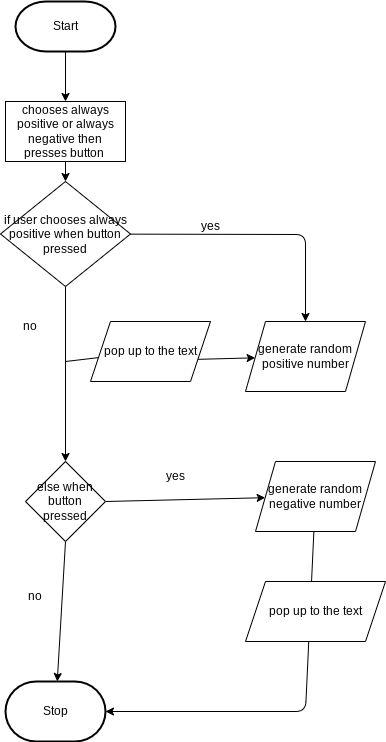

The diagram above was exported from draw.io. Its source (the exported page's mxGraphModel, read from the mxfile embedded in the PNG):
<mxGraphModel dx="606" dy="611" grid="1" gridSize="10" guides="1" tooltips="1" connect="1" arrows="1" fold="1" page="1" pageScale="1" pageWidth="850" pageHeight="1100" math="0" shadow="0">
  <root>
    <mxCell id="0" />
    <mxCell id="1" parent="0" />
    <mxCell id="8" value="" style="edgeStyle=none;html=1;" edge="1" parent="1" source="2" target="4">
      <mxGeometry relative="1" as="geometry" />
    </mxCell>
    <mxCell id="2" value="Start" style="strokeWidth=2;html=1;shape=mxgraph.flowchart.terminator;whiteSpace=wrap;" parent="1" vertex="1">
      <mxGeometry x="230" y="310" width="100" height="50" as="geometry" />
    </mxCell>
    <mxCell id="3" value="Stop" style="strokeWidth=2;html=1;shape=mxgraph.flowchart.terminator;whiteSpace=wrap;" parent="1" vertex="1">
      <mxGeometry x="220" y="990" width="100" height="60" as="geometry" />
    </mxCell>
    <mxCell id="9" value="" style="edgeStyle=none;html=1;" edge="1" parent="1" source="4" target="5">
      <mxGeometry relative="1" as="geometry" />
    </mxCell>
    <mxCell id="4" value="chooses always positive or always negative then presses button&amp;nbsp;" style="rounded=0;whiteSpace=wrap;html=1;" vertex="1" parent="1">
      <mxGeometry x="220" y="410" width="120" height="60" as="geometry" />
    </mxCell>
    <mxCell id="10" value="" style="edgeStyle=none;html=1;" edge="1" parent="1" source="5" target="6">
      <mxGeometry relative="1" as="geometry">
        <Array as="points">
          <mxPoint x="520" y="543" />
        </Array>
      </mxGeometry>
    </mxCell>
    <mxCell id="14" style="edgeStyle=none;html=1;exitX=0.5;exitY=1;exitDx=0;exitDy=0;entryX=0.5;entryY=0;entryDx=0;entryDy=0;" edge="1" parent="1" source="5" target="13">
      <mxGeometry relative="1" as="geometry">
        <mxPoint x="280" y="630" as="targetPoint" />
        <Array as="points" />
      </mxGeometry>
    </mxCell>
    <mxCell id="5" value="if user chooses always positive when button pressed" style="rhombus;whiteSpace=wrap;html=1;" vertex="1" parent="1">
      <mxGeometry x="215" y="490" width="130" height="105" as="geometry" />
    </mxCell>
    <mxCell id="6" value="generate random positive number" style="shape=parallelogram;perimeter=parallelogramPerimeter;whiteSpace=wrap;html=1;fixedSize=1;" vertex="1" parent="1">
      <mxGeometry x="460" y="630" width="120" height="70" as="geometry" />
    </mxCell>
    <mxCell id="11" value="" style="edgeStyle=none;html=1;startArrow=none;" edge="1" parent="1" source="7" target="6">
      <mxGeometry relative="1" as="geometry">
        <mxPoint x="280" y="670" as="sourcePoint" />
        <Array as="points">
          <mxPoint x="330" y="670" />
        </Array>
      </mxGeometry>
    </mxCell>
    <mxCell id="12" value="yes" style="text;html=1;strokeColor=none;fillColor=none;align=center;verticalAlign=middle;whiteSpace=wrap;rounded=0;" vertex="1" parent="1">
      <mxGeometry x="395" y="520" width="60" height="30" as="geometry" />
    </mxCell>
    <mxCell id="17" style="edgeStyle=none;html=1;exitX=1;exitY=0.5;exitDx=0;exitDy=0;" edge="1" parent="1" source="13" target="16">
      <mxGeometry relative="1" as="geometry" />
    </mxCell>
    <mxCell id="23" style="edgeStyle=none;html=1;exitX=0.5;exitY=1;exitDx=0;exitDy=0;" edge="1" parent="1" source="13" target="3">
      <mxGeometry relative="1" as="geometry" />
    </mxCell>
    <mxCell id="13" value="else when button pressed" style="rhombus;whiteSpace=wrap;html=1;" vertex="1" parent="1">
      <mxGeometry x="240" y="770" width="80" height="80" as="geometry" />
    </mxCell>
    <mxCell id="15" value="no" style="text;html=1;strokeColor=none;fillColor=none;align=center;verticalAlign=middle;whiteSpace=wrap;rounded=0;" vertex="1" parent="1">
      <mxGeometry x="215" y="620" width="60" height="30" as="geometry" />
    </mxCell>
    <mxCell id="24" style="edgeStyle=none;html=1;entryX=1;entryY=0.5;entryDx=0;entryDy=0;entryPerimeter=0;" edge="1" parent="1" source="16" target="3">
      <mxGeometry relative="1" as="geometry">
        <Array as="points">
          <mxPoint x="520" y="1020" />
        </Array>
      </mxGeometry>
    </mxCell>
    <mxCell id="16" value="generate random negative number" style="shape=parallelogram;perimeter=parallelogramPerimeter;whiteSpace=wrap;html=1;fixedSize=1;" vertex="1" parent="1">
      <mxGeometry x="470" y="770" width="120" height="70" as="geometry" />
    </mxCell>
    <mxCell id="18" value="pop up to the text" style="shape=parallelogram;perimeter=parallelogramPerimeter;whiteSpace=wrap;html=1;fixedSize=1;" vertex="1" parent="1">
      <mxGeometry x="460" y="890" width="140" height="60" as="geometry" />
    </mxCell>
    <mxCell id="22" value="" style="edgeStyle=none;html=1;endArrow=none;" edge="1" parent="1" target="7">
      <mxGeometry relative="1" as="geometry">
        <mxPoint x="280" y="670" as="sourcePoint" />
        <mxPoint x="469.621212121212" y="666.3257575757575" as="targetPoint" />
        <Array as="points" />
      </mxGeometry>
    </mxCell>
    <mxCell id="7" value="pop up to the text" style="shape=parallelogram;perimeter=parallelogramPerimeter;whiteSpace=wrap;html=1;fixedSize=1;" vertex="1" parent="1">
      <mxGeometry x="305" y="630" width="120" height="60" as="geometry" />
    </mxCell>
    <mxCell id="25" value="yes" style="text;html=1;strokeColor=none;fillColor=none;align=center;verticalAlign=middle;whiteSpace=wrap;rounded=0;" vertex="1" parent="1">
      <mxGeometry x="360" y="770" width="60" height="30" as="geometry" />
    </mxCell>
    <mxCell id="26" value="no" style="text;html=1;strokeColor=none;fillColor=none;align=center;verticalAlign=middle;whiteSpace=wrap;rounded=0;" vertex="1" parent="1">
      <mxGeometry x="220" y="890" width="60" height="30" as="geometry" />
    </mxCell>
  </root>
</mxGraphModel>